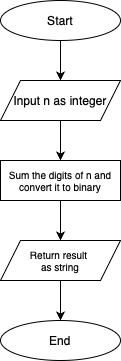

The diagram above was exported from draw.io. Its source (the exported page's mxGraphModel, read from the mxfile embedded in the PNG):
<mxGraphModel dx="957" dy="473" grid="1" gridSize="10" guides="1" tooltips="1" connect="1" arrows="1" fold="1" page="1" pageScale="1" pageWidth="827" pageHeight="1169" background="#ffffff" math="0" shadow="0">
  <root>
    <mxCell id="0" />
    <mxCell id="1" parent="0" />
    <mxCell id="6OEK3HkwsZAHeZwyoHTl-1" value="Start" style="ellipse;whiteSpace=wrap;html=1;" parent="1" vertex="1">
      <mxGeometry x="360" y="80" width="120" height="40" as="geometry" />
    </mxCell>
    <mxCell id="6OEK3HkwsZAHeZwyoHTl-2" value="Input n as integer" style="shape=parallelogram;perimeter=parallelogramPerimeter;whiteSpace=wrap;html=1;fixedSize=1;size=20;" parent="1" vertex="1">
      <mxGeometry x="360" y="160" width="120" height="40" as="geometry" />
    </mxCell>
    <mxCell id="6OEK3HkwsZAHeZwyoHTl-5" value="" style="endArrow=classic;html=1;rounded=0;exitX=0.5;exitY=1;exitDx=0;exitDy=0;" parent="1" source="6OEK3HkwsZAHeZwyoHTl-1" target="6OEK3HkwsZAHeZwyoHTl-2" edge="1">
      <mxGeometry width="50" height="50" relative="1" as="geometry">
        <mxPoint x="340" y="360" as="sourcePoint" />
        <mxPoint x="390" y="310" as="targetPoint" />
      </mxGeometry>
    </mxCell>
    <mxCell id="6OEK3HkwsZAHeZwyoHTl-6" value="" style="endArrow=classic;html=1;rounded=0;exitX=0.5;exitY=1;exitDx=0;exitDy=0;entryX=0.5;entryY=0;entryDx=0;entryDy=0;" parent="1" source="6OEK3HkwsZAHeZwyoHTl-2" target="6OEK3HkwsZAHeZwyoHTl-64" edge="1">
      <mxGeometry width="50" height="50" relative="1" as="geometry">
        <mxPoint x="430" y="130" as="sourcePoint" />
        <mxPoint x="420" y="240" as="targetPoint" />
      </mxGeometry>
    </mxCell>
    <mxCell id="6OEK3HkwsZAHeZwyoHTl-64" value="Sum the digits of n and convert it to binary" style="rounded=0;whiteSpace=wrap;html=1;fontSize=10;" parent="1" vertex="1">
      <mxGeometry x="360" y="240" width="120" height="40" as="geometry" />
    </mxCell>
    <mxCell id="6OEK3HkwsZAHeZwyoHTl-71" value="" style="endArrow=classic;html=1;rounded=0;exitX=0.5;exitY=1;exitDx=0;exitDy=0;entryX=0.5;entryY=0;entryDx=0;entryDy=0;" parent="1" source="6OEK3HkwsZAHeZwyoHTl-64" target="6OEK3HkwsZAHeZwyoHTl-78" edge="1">
      <mxGeometry width="50" height="50" relative="1" as="geometry">
        <mxPoint x="430" y="210" as="sourcePoint" />
        <mxPoint x="420" y="320" as="targetPoint" />
      </mxGeometry>
    </mxCell>
    <mxCell id="6OEK3HkwsZAHeZwyoHTl-78" value="Return result&amp;nbsp;&lt;div&gt;as string&lt;/div&gt;" style="shape=parallelogram;perimeter=parallelogramPerimeter;whiteSpace=wrap;html=1;fixedSize=1;size=20;fontSize=10;" parent="1" vertex="1">
      <mxGeometry x="360" y="320" width="120" height="40" as="geometry" />
    </mxCell>
    <mxCell id="6OEK3HkwsZAHeZwyoHTl-80" value="End" style="ellipse;whiteSpace=wrap;html=1;" parent="1" vertex="1">
      <mxGeometry x="360" y="400" width="120" height="40" as="geometry" />
    </mxCell>
    <mxCell id="6OEK3HkwsZAHeZwyoHTl-81" value="" style="endArrow=classic;html=1;rounded=0;exitX=0.5;exitY=1;exitDx=0;exitDy=0;entryX=0.5;entryY=0;entryDx=0;entryDy=0;" parent="1" source="6OEK3HkwsZAHeZwyoHTl-78" target="6OEK3HkwsZAHeZwyoHTl-80" edge="1">
      <mxGeometry width="50" height="50" relative="1" as="geometry">
        <mxPoint x="659" y="190" as="sourcePoint" />
        <mxPoint x="699" y="190" as="targetPoint" />
      </mxGeometry>
    </mxCell>
  </root>
</mxGraphModel>